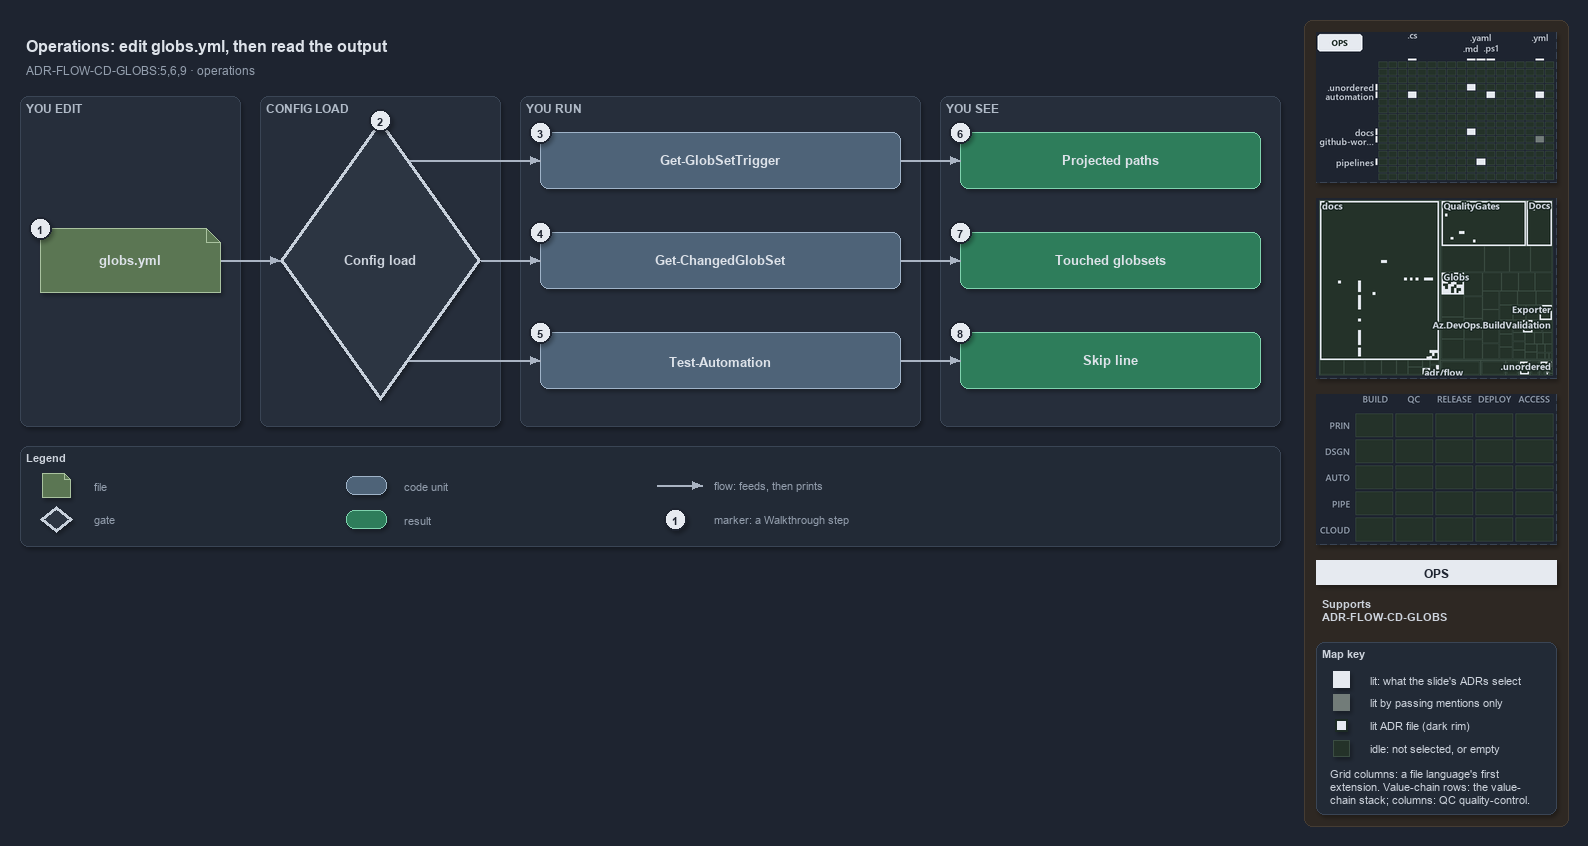

The diagram above was exported from draw.io. Its source (the exported page's mxGraphModel, read from the mxfile embedded in the PNG):
<mxGraphModel dx="1024" dy="768" grid="0" gridSize="10" guides="1" tooltips="1" connect="1" arrows="1" fold="1" page="1" pageScale="1" pageWidth="1572" pageHeight="560" background="#1E2430" math="0" shadow="1">
  <root>
    <mxCell id="0" />
    <mxCell id="1" parent="0" />
    <mxCell id="sidebar-bg" value="" style="rounded=1;arcSize=2;html=1;fillColor=#2E2823;strokeColor=#453C33;shadow=0;" vertex="1" parent="1">
      <mxGeometry x="1304" y="4" width="264" height="806" as="geometry" />
    </mxCell>
    <mxCell id="title" value="Operations: edit globs.yml, then read the output" style="text;html=1;align=left;verticalAlign=middle;fontSize=16;fontStyle=1;fontColor=#DDE2E9;" vertex="1" parent="1">
      <mxGeometry x="20" y="14" width="1260" height="30" as="geometry" />
    </mxCell>
    <mxCell id="subtitle" value="ADR-FLOW-CD-GLOBS:5,6,9 · operations" style="text;html=1;align=left;verticalAlign=middle;fontSize=12;fontColor=#949FAE;" vertex="1" parent="1">
      <mxGeometry x="20" y="44" width="1240" height="20" as="geometry" />
    </mxCell>
    <mxCell id="band-edit" value="YOU EDIT" style="rounded=1;html=1;arcSize=3;fillColor=#262E3B;strokeColor=#3A4555;verticalAlign=top;align=left;spacingLeft=8;fontStyle=1;fontSize=12;fontColor=#B0BAC7;" vertex="1" parent="1">
      <mxGeometry x="20" y="80" width="220" height="330" as="geometry" />
    </mxCell>
    <mxCell id="band-load" value="CONFIG LOAD" style="rounded=1;html=1;arcSize=3;fillColor=#262E3B;strokeColor=#3A4555;verticalAlign=top;align=left;spacingLeft=8;fontStyle=1;fontSize=12;fontColor=#B0BAC7;" vertex="1" parent="1">
      <mxGeometry x="260" y="80" width="240" height="330" as="geometry" />
    </mxCell>
    <mxCell id="band-run" value="YOU RUN" style="rounded=1;html=1;arcSize=3;fillColor=#262E3B;strokeColor=#3A4555;verticalAlign=top;align=left;spacingLeft=8;fontStyle=1;fontSize=12;fontColor=#B0BAC7;" vertex="1" parent="1">
      <mxGeometry x="520" y="80" width="400" height="330" as="geometry" />
    </mxCell>
    <mxCell id="band-see" value="YOU SEE" style="rounded=1;html=1;arcSize=3;fillColor=#262E3B;strokeColor=#3A4555;verticalAlign=top;align=left;spacingLeft=8;fontStyle=1;fontSize=12;fontColor=#B0BAC7;" vertex="1" parent="1">
      <mxGeometry x="940" y="80" width="340" height="330" as="geometry" />
    </mxCell>
    <mxCell id="f-globs" value="&lt;b&gt;globs.yml&lt;/b&gt;" style="shape=note;size=14;whiteSpace=wrap;html=1;fontColor=#DDE2E9;fillColor=#5B7653;strokeColor=#A9C29F;fontSize=13;" vertex="1" parent="1">
      <mxGeometry x="40" y="212" width="180" height="64" as="geometry" />
    </mxCell>
    <mxCell id="g-load" value="&lt;b&gt;Config load&lt;/b&gt;" style="rhombus;whiteSpace=wrap;html=1;fillColor=#2C3542;strokeColor=#C7D0DB;strokeWidth=3;fontSize=13;fontColor=#CDD3DC;" vertex="1" parent="1">
      <mxGeometry x="280" y="104" width="200" height="280" as="geometry" />
    </mxCell>
    <mxCell id="p-edge-globs-load-a" value="" style="text;html=1;strokeColor=none;fillColor=none;" vertex="1" parent="1">
      <mxGeometry x="220" y="244" width="1" height="1" as="geometry" />
    </mxCell>
    <mxCell id="p-edge-globs-load-b" value="" style="text;html=1;strokeColor=none;fillColor=none;" vertex="1" parent="1">
      <mxGeometry x="280" y="244" width="1" height="1" as="geometry" />
    </mxCell>
    <mxCell id="edge-globs-load" value="" style="edgeStyle=orthogonalEdgeStyle;rounded=1;html=1;fontSize=11;endArrow=block;strokeColor=#AAB4C3;fontColor=#CDD3DC;shadow=0;" edge="1" parent="1" source="p-edge-globs-load-a" target="p-edge-globs-load-b">
      <mxGeometry relative="1" as="geometry" />
    </mxCell>
    <mxCell id="c-cmd-1" value="&lt;b&gt;Get-GlobSetTrigger&lt;/b&gt;" style="rounded=1;whiteSpace=wrap;html=1;fontColor=#DDE2E9;arcSize=20;fillColor=#4E6378;strokeColor=#9FB3C8;fontSize=13;" vertex="1" parent="1">
      <mxGeometry x="540" y="116" width="360" height="56" as="geometry" />
    </mxCell>
    <mxCell id="p-edge-load-cmd-1-a" value="" style="text;html=1;strokeColor=none;fillColor=none;" vertex="1" parent="1">
      <mxGeometry x="408.6" y="144" width="1" height="1" as="geometry" />
    </mxCell>
    <mxCell id="p-edge-load-cmd-1-b" value="" style="text;html=1;strokeColor=none;fillColor=none;" vertex="1" parent="1">
      <mxGeometry x="540" y="144" width="1" height="1" as="geometry" />
    </mxCell>
    <mxCell id="edge-load-cmd-1" value="" style="edgeStyle=orthogonalEdgeStyle;rounded=1;html=1;fontSize=11;endArrow=block;strokeColor=#AAB4C3;fontColor=#CDD3DC;shadow=0;" edge="1" parent="1" source="p-edge-load-cmd-1-a" target="p-edge-load-cmd-1-b">
      <mxGeometry relative="1" as="geometry" />
    </mxCell>
    <mxCell id="c-cmd-2" value="&lt;b&gt;Get-ChangedGlobSet&lt;/b&gt;" style="rounded=1;whiteSpace=wrap;html=1;fontColor=#DDE2E9;arcSize=20;fillColor=#4E6378;strokeColor=#9FB3C8;fontSize=13;" vertex="1" parent="1">
      <mxGeometry x="540" y="216" width="360" height="56" as="geometry" />
    </mxCell>
    <mxCell id="p-edge-load-cmd-2-a" value="" style="text;html=1;strokeColor=none;fillColor=none;" vertex="1" parent="1">
      <mxGeometry x="480.0" y="244" width="1" height="1" as="geometry" />
    </mxCell>
    <mxCell id="p-edge-load-cmd-2-b" value="" style="text;html=1;strokeColor=none;fillColor=none;" vertex="1" parent="1">
      <mxGeometry x="540" y="244" width="1" height="1" as="geometry" />
    </mxCell>
    <mxCell id="edge-load-cmd-2" value="" style="edgeStyle=orthogonalEdgeStyle;rounded=1;html=1;fontSize=11;endArrow=block;strokeColor=#AAB4C3;fontColor=#CDD3DC;shadow=0;" edge="1" parent="1" source="p-edge-load-cmd-2-a" target="p-edge-load-cmd-2-b">
      <mxGeometry relative="1" as="geometry" />
    </mxCell>
    <mxCell id="c-cmd-3" value="&lt;b&gt;Test-Automation&lt;/b&gt;" style="rounded=1;whiteSpace=wrap;html=1;fontColor=#DDE2E9;arcSize=20;fillColor=#4E6378;strokeColor=#9FB3C8;fontSize=13;" vertex="1" parent="1">
      <mxGeometry x="540" y="316" width="360" height="56" as="geometry" />
    </mxCell>
    <mxCell id="p-edge-load-cmd-3-a" value="" style="text;html=1;strokeColor=none;fillColor=none;" vertex="1" parent="1">
      <mxGeometry x="408.6" y="344" width="1" height="1" as="geometry" />
    </mxCell>
    <mxCell id="p-edge-load-cmd-3-b" value="" style="text;html=1;strokeColor=none;fillColor=none;" vertex="1" parent="1">
      <mxGeometry x="540" y="344" width="1" height="1" as="geometry" />
    </mxCell>
    <mxCell id="edge-load-cmd-3" value="" style="edgeStyle=orthogonalEdgeStyle;rounded=1;html=1;fontSize=11;endArrow=block;strokeColor=#AAB4C3;fontColor=#CDD3DC;shadow=0;" edge="1" parent="1" source="p-edge-load-cmd-3-a" target="p-edge-load-cmd-3-b">
      <mxGeometry relative="1" as="geometry" />
    </mxCell>
    <mxCell id="r-out-1" value="&lt;b&gt;Projected paths&lt;/b&gt;" style="rounded=1;whiteSpace=wrap;html=1;arcSize=20;fillColor=#2E7D5B;strokeColor=#7FD3AE;fontColor=#DDE2E9;fontSize=13;" vertex="1" parent="1">
      <mxGeometry x="960" y="116" width="300" height="56" as="geometry" />
    </mxCell>
    <mxCell id="p-edge-cmd-out-1-a" value="" style="text;html=1;strokeColor=none;fillColor=none;" vertex="1" parent="1">
      <mxGeometry x="900" y="144" width="1" height="1" as="geometry" />
    </mxCell>
    <mxCell id="p-edge-cmd-out-1-b" value="" style="text;html=1;strokeColor=none;fillColor=none;" vertex="1" parent="1">
      <mxGeometry x="960" y="144" width="1" height="1" as="geometry" />
    </mxCell>
    <mxCell id="edge-cmd-out-1" value="" style="edgeStyle=orthogonalEdgeStyle;rounded=1;html=1;fontSize=11;endArrow=block;strokeColor=#AAB4C3;fontColor=#CDD3DC;shadow=0;" edge="1" parent="1" source="p-edge-cmd-out-1-a" target="p-edge-cmd-out-1-b">
      <mxGeometry relative="1" as="geometry" />
    </mxCell>
    <mxCell id="r-out-2" value="&lt;b&gt;Touched globsets&lt;/b&gt;" style="rounded=1;whiteSpace=wrap;html=1;arcSize=20;fillColor=#2E7D5B;strokeColor=#7FD3AE;fontColor=#DDE2E9;fontSize=13;" vertex="1" parent="1">
      <mxGeometry x="960" y="216" width="300" height="56" as="geometry" />
    </mxCell>
    <mxCell id="p-edge-cmd-out-2-a" value="" style="text;html=1;strokeColor=none;fillColor=none;" vertex="1" parent="1">
      <mxGeometry x="900" y="244" width="1" height="1" as="geometry" />
    </mxCell>
    <mxCell id="p-edge-cmd-out-2-b" value="" style="text;html=1;strokeColor=none;fillColor=none;" vertex="1" parent="1">
      <mxGeometry x="960" y="244" width="1" height="1" as="geometry" />
    </mxCell>
    <mxCell id="edge-cmd-out-2" value="" style="edgeStyle=orthogonalEdgeStyle;rounded=1;html=1;fontSize=11;endArrow=block;strokeColor=#AAB4C3;fontColor=#CDD3DC;shadow=0;" edge="1" parent="1" source="p-edge-cmd-out-2-a" target="p-edge-cmd-out-2-b">
      <mxGeometry relative="1" as="geometry" />
    </mxCell>
    <mxCell id="r-out-3" value="&lt;b&gt;Skip line&lt;/b&gt;" style="rounded=1;whiteSpace=wrap;html=1;arcSize=20;fillColor=#2E7D5B;strokeColor=#7FD3AE;fontColor=#DDE2E9;fontSize=13;" vertex="1" parent="1">
      <mxGeometry x="960" y="316" width="300" height="56" as="geometry" />
    </mxCell>
    <mxCell id="p-edge-cmd-out-3-a" value="" style="text;html=1;strokeColor=none;fillColor=none;" vertex="1" parent="1">
      <mxGeometry x="900" y="344" width="1" height="1" as="geometry" />
    </mxCell>
    <mxCell id="p-edge-cmd-out-3-b" value="" style="text;html=1;strokeColor=none;fillColor=none;" vertex="1" parent="1">
      <mxGeometry x="960" y="344" width="1" height="1" as="geometry" />
    </mxCell>
    <mxCell id="edge-cmd-out-3" value="" style="edgeStyle=orthogonalEdgeStyle;rounded=1;html=1;fontSize=11;endArrow=block;strokeColor=#AAB4C3;fontColor=#CDD3DC;shadow=0;" edge="1" parent="1" source="p-edge-cmd-out-3-a" target="p-edge-cmd-out-3-b">
      <mxGeometry relative="1" as="geometry" />
    </mxCell>
    <mxCell id="mark-1" value="1" style="ellipse;html=1;fillColor=#E6EAF0;strokeColor=#1E2430;strokeWidth=2;fontColor=#1E2430;fontStyle=1;fontSize=11;" vertex="1" parent="1">
      <mxGeometry x="29" y="201" width="22" height="22" as="geometry" />
    </mxCell>
    <mxCell id="mark-2" value="2" style="ellipse;html=1;fillColor=#E6EAF0;strokeColor=#1E2430;strokeWidth=2;fontColor=#1E2430;fontStyle=1;fontSize=11;" vertex="1" parent="1">
      <mxGeometry x="369" y="93" width="22" height="22" as="geometry" />
    </mxCell>
    <mxCell id="mark-3" value="3" style="ellipse;html=1;fillColor=#E6EAF0;strokeColor=#1E2430;strokeWidth=2;fontColor=#1E2430;fontStyle=1;fontSize=11;" vertex="1" parent="1">
      <mxGeometry x="529" y="105" width="22" height="22" as="geometry" />
    </mxCell>
    <mxCell id="mark-4" value="4" style="ellipse;html=1;fillColor=#E6EAF0;strokeColor=#1E2430;strokeWidth=2;fontColor=#1E2430;fontStyle=1;fontSize=11;" vertex="1" parent="1">
      <mxGeometry x="529" y="205" width="22" height="22" as="geometry" />
    </mxCell>
    <mxCell id="mark-5" value="5" style="ellipse;html=1;fillColor=#E6EAF0;strokeColor=#1E2430;strokeWidth=2;fontColor=#1E2430;fontStyle=1;fontSize=11;" vertex="1" parent="1">
      <mxGeometry x="529" y="305" width="22" height="22" as="geometry" />
    </mxCell>
    <mxCell id="mark-6" value="6" style="ellipse;html=1;fillColor=#E6EAF0;strokeColor=#1E2430;strokeWidth=2;fontColor=#1E2430;fontStyle=1;fontSize=11;" vertex="1" parent="1">
      <mxGeometry x="949" y="105" width="22" height="22" as="geometry" />
    </mxCell>
    <mxCell id="mark-7" value="7" style="ellipse;html=1;fillColor=#E6EAF0;strokeColor=#1E2430;strokeWidth=2;fontColor=#1E2430;fontStyle=1;fontSize=11;" vertex="1" parent="1">
      <mxGeometry x="949" y="205" width="22" height="22" as="geometry" />
    </mxCell>
    <mxCell id="mark-8" value="8" style="ellipse;html=1;fillColor=#E6EAF0;strokeColor=#1E2430;strokeWidth=2;fontColor=#1E2430;fontStyle=1;fontSize=11;" vertex="1" parent="1">
      <mxGeometry x="949" y="305" width="22" height="22" as="geometry" />
    </mxCell>
    <mxCell id="legend" value="&lt;b&gt;Legend&lt;/b&gt;" style="rounded=1;whiteSpace=wrap;html=1;arcSize=6;fillColor=#222A36;strokeColor=#3A4555;align=left;verticalAlign=top;spacing=8;fontSize=11;fontColor=#CDD3DC;" vertex="1" parent="1">
      <mxGeometry x="20" y="430" width="1260" height="100" as="geometry" />
    </mxCell>
    <mxCell id="legend-1" value="" style="shape=note;size=6;whiteSpace=wrap;html=1;fontColor=#DDE2E9;fillColor=#5B7653;strokeColor=#A9C29F;" vertex="1" parent="1">
      <mxGeometry x="42" y="457" width="28" height="24" as="geometry" />
    </mxCell>
    <mxCell id="legend-1-text" value="file" style="text;html=1;align=left;verticalAlign=middle;fontSize=11;fontColor=#949FAE;" vertex="1" parent="1">
      <mxGeometry x="88" y="459" width="250" height="20" as="geometry" />
    </mxCell>
    <mxCell id="legend-2" value="" style="rhombus;whiteSpace=wrap;html=1;fillColor=#2C3542;strokeColor=#C7D0DB;strokeWidth=3;fontColor=#CDD3DC;" vertex="1" parent="1">
      <mxGeometry x="40" y="490" width="32" height="26" as="geometry" />
    </mxCell>
    <mxCell id="legend-2-text" value="gate" style="text;html=1;align=left;verticalAlign=middle;fontSize=11;fontColor=#949FAE;" vertex="1" parent="1">
      <mxGeometry x="88" y="493" width="250" height="20" as="geometry" />
    </mxCell>
    <mxCell id="legend-3" value="" style="rounded=1;whiteSpace=wrap;html=1;fontColor=#DDE2E9;arcSize=20;fillColor=#4E6378;strokeColor=#9FB3C8;" vertex="1" parent="1">
      <mxGeometry x="346" y="460" width="40" height="18" as="geometry" />
    </mxCell>
    <mxCell id="legend-3-text" value="code unit" style="text;html=1;align=left;verticalAlign=middle;fontSize=11;fontColor=#949FAE;" vertex="1" parent="1">
      <mxGeometry x="398" y="459" width="250" height="20" as="geometry" />
    </mxCell>
    <mxCell id="legend-4" value="" style="rounded=1;whiteSpace=wrap;html=1;arcSize=20;fillColor=#2E7D5B;strokeColor=#7FD3AE;fontColor=#DDE2E9;" vertex="1" parent="1">
      <mxGeometry x="346" y="494" width="40" height="18" as="geometry" />
    </mxCell>
    <mxCell id="legend-4-text" value="result" style="text;html=1;align=left;verticalAlign=middle;fontSize=11;fontColor=#949FAE;" vertex="1" parent="1">
      <mxGeometry x="398" y="493" width="250" height="20" as="geometry" />
    </mxCell>
    <mxCell id="p-legend-5-a" value="" style="text;html=1;strokeColor=none;fillColor=none;" vertex="1" parent="1">
      <mxGeometry x="656" y="469" width="1" height="1" as="geometry" />
    </mxCell>
    <mxCell id="p-legend-5-b" value="" style="text;html=1;strokeColor=none;fillColor=none;" vertex="1" parent="1">
      <mxGeometry x="702" y="469" width="1" height="1" as="geometry" />
    </mxCell>
    <mxCell id="legend-5" value="" style="edgeStyle=orthogonalEdgeStyle;rounded=1;html=1;fontSize=11;endArrow=block;strokeColor=#AAB4C3;fontColor=#CDD3DC;shadow=0;" edge="1" parent="1" source="p-legend-5-a" target="p-legend-5-b">
      <mxGeometry relative="1" as="geometry" />
    </mxCell>
    <mxCell id="legend-5-text" value="flow: feeds, then prints" style="text;html=1;align=left;verticalAlign=middle;fontSize=11;fontColor=#949FAE;" vertex="1" parent="1">
      <mxGeometry x="708" y="459" width="250" height="20" as="geometry" />
    </mxCell>
    <mxCell id="legend-6" value="1" style="ellipse;html=1;fillColor=#E6EAF0;strokeColor=#1E2430;strokeWidth=2;fontColor=#1E2430;fontStyle=1;fontSize=11;" vertex="1" parent="1">
      <mxGeometry x="664" y="492" width="22" height="22" as="geometry" />
    </mxCell>
    <mxCell id="legend-6-text" value="marker: a Walkthrough step" style="text;html=1;align=left;verticalAlign=middle;fontSize=11;fontColor=#949FAE;" vertex="1" parent="1">
      <mxGeometry x="708" y="493" width="250" height="20" as="geometry" />
    </mxCell>
    <mxCell id="minimap-grid" value="" style="shape=image;html=1;imageAspect=0;aspect=fixed;verticalLabelPosition=bottom;strokeColor=#3A4555;dashed=1;fillColor=#222A36;image=data:image/png,(base64 omitted: 13740 chars);" vertex="1" parent="1">
      <mxGeometry x="1316" y="16" width="240" height="150" as="geometry" />
    </mxCell>
    <mxCell id="minimap-tree" value="" style="shape=image;html=1;imageAspect=0;aspect=fixed;verticalLabelPosition=bottom;strokeColor=#3A4555;dashed=1;fillColor=#222A36;image=data:image/png,(base64 omitted: 25940 chars);" vertex="1" parent="1">
      <mxGeometry x="1316" y="182" width="240" height="180" as="geometry" />
    </mxCell>
    <mxCell id="minimap-chain" value="" style="shape=image;html=1;imageAspect=0;aspect=fixed;verticalLabelPosition=bottom;strokeColor=#3A4555;dashed=1;fillColor=#222A36;image=data:image/png,(base64 omitted: 11912 chars);" vertex="1" parent="1">
      <mxGeometry x="1316" y="378" width="240" height="150" as="geometry" />
    </mxCell>
    <mxCell id="lens-badge" value="OPS" style="rounded=0;whiteSpace=wrap;html=1;align=center;verticalAlign=middle;fontSize=12;fontStyle=1;fontColor=#1E2430;fillColor=#E6EAF0;strokeColor=none;" vertex="1" parent="1">
      <mxGeometry x="1316" y="544" width="240" height="24" as="geometry" />
    </mxCell>
    <mxCell id="supports" value="&lt;b&gt;Supports&lt;/b&gt;&lt;br&gt;ADR-FLOW-CD-GLOBS" style="text;html=1;whiteSpace=wrap;align=left;verticalAlign=top;fontSize=11;fontColor=#CDD3DC;" vertex="1" parent="1">
      <mxGeometry x="1316" y="576" width="240" height="38" as="geometry" />
    </mxCell>
    <mxCell id="mapkey" value="&lt;b&gt;Map key&lt;/b&gt;" style="rounded=1;arcSize=6;whiteSpace=wrap;html=1;align=left;verticalAlign=top;fontSize=11;fontColor=#CDD3DC;fillColor=#222A36;strokeColor=#3A4555;spacingLeft=8;spacingTop=2;" vertex="1" parent="1">
      <mxGeometry x="1316" y="626" width="240" height="172" as="geometry" />
    </mxCell>
    <mxCell id="mapkey-lit" value="" style="rounded=0;html=1;fillColor=#E6EAF0;strokeColor=#E6EAF0;" vertex="1" parent="1">
      <mxGeometry x="1333.0" y="655.0" width="16" height="16" as="geometry" />
    </mxCell>
    <mxCell id="mapkey-lit-text" value="lit: what the slide's ADRs select" style="text;html=1;align=left;verticalAlign=middle;fontSize=11;fontColor=#CDD3DC;" vertex="1" parent="1">
      <mxGeometry x="1364" y="653" width="184" height="20" as="geometry" />
    </mxCell>
    <mxCell id="mapkey-touched" value="" style="rounded=0;html=1;fillColor=#727C79;strokeColor=#727C79;" vertex="1" parent="1">
      <mxGeometry x="1333.0" y="678.0" width="16" height="16" as="geometry" />
    </mxCell>
    <mxCell id="mapkey-touched-text" value="lit by passing mentions only" style="text;html=1;align=left;verticalAlign=middle;fontSize=11;fontColor=#CDD3DC;" vertex="1" parent="1">
      <mxGeometry x="1364" y="676" width="184" height="20" as="geometry" />
    </mxCell>
    <mxCell id="mapkey-adr" value="" style="rounded=0;html=1;fillColor=#E6EAF0;strokeColor=#1C2A24;strokeWidth=2;" vertex="1" parent="1">
      <mxGeometry x="1335.0" y="703.0" width="12" height="12" as="geometry" />
    </mxCell>
    <mxCell id="mapkey-adr-text" value="lit ADR file (dark rim)" style="text;html=1;align=left;verticalAlign=middle;fontSize=11;fontColor=#CDD3DC;" vertex="1" parent="1">
      <mxGeometry x="1364" y="699" width="184" height="20" as="geometry" />
    </mxCell>
    <mxCell id="mapkey-idle" value="" style="rounded=0;html=1;fillColor=#243229;strokeColor=#3B4D43;" vertex="1" parent="1">
      <mxGeometry x="1333.0" y="724.0" width="16" height="16" as="geometry" />
    </mxCell>
    <mxCell id="mapkey-idle-text" value="idle: not selected, or empty" style="text;html=1;align=left;verticalAlign=middle;fontSize=11;fontColor=#CDD3DC;" vertex="1" parent="1">
      <mxGeometry x="1364" y="722" width="184" height="20" as="geometry" />
    </mxCell>
    <mxCell id="mapkey-codes" value="Grid columns: a file language's first&lt;br&gt;extension. Value-chain rows: the value-&lt;br&gt;chain stack; columns: QC quality-control." style="text;html=1;align=left;verticalAlign=top;whiteSpace=wrap;fontSize=11;fontColor=#CDD3DC;" vertex="1" parent="1">
      <mxGeometry x="1324" y="746" width="224" height="46" as="geometry" />
    </mxCell>
  </root>
</mxGraphModel>